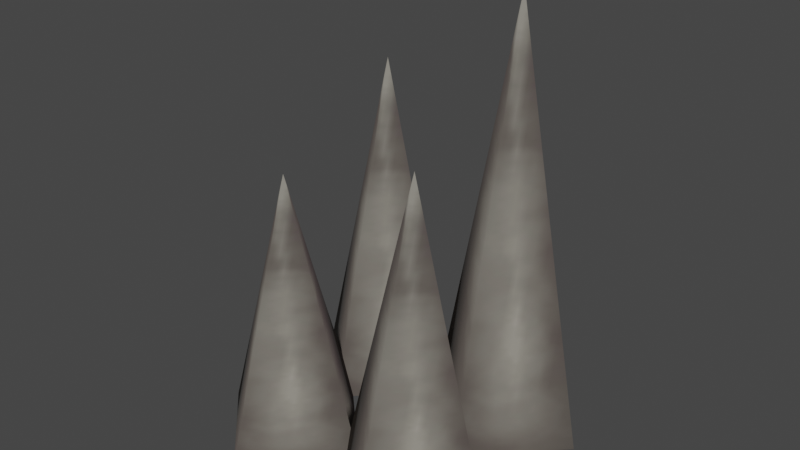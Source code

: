 # Source: spikes_1x1.blend  (saved by Blender 3.4.6; exported with 4.5.12 LTS)
import bpy
from mathutils import Matrix  # noqa: F401  (used for matrix-valued properties, if any)

bpy.ops.wm.read_factory_settings(use_empty=True)
scene = bpy.context.scene
scene.name = 'Scene'

# ---- collections
col_collection = bpy.data.collections.new('Collection'); scene.collection.children.link(col_collection)

# ---- images (referenced by path relative to the original .blend; pixels are not part of the script)
import os
ASSET_DIR = os.environ.get("B2B_ASSET_DIR", "")  # directory of the original .blend (textures are referenced by path, not embedded)
HERE = os.path.dirname(os.path.abspath(__file__))  # packed textures are extracted next to this script under _unpacked/

def load_image(name, relpath, width, height, colorspace="sRGB"):
    """Load a texture the original file referenced (path relative to the .blend, or extracted next to this script)."""
    p = next((c for c in (os.path.join(HERE, relpath), os.path.join(ASSET_DIR, relpath)) if relpath and os.path.exists(c)), "")
    if p:
        img = bpy.data.images.load(p, check_existing=True)
        img.name = name
    else:  # same state as the original file: an image datablock whose file is absent (Cycles renders it pink)
        img = bpy.data.images.new(name, width, height)
        img.source = "FILE"
        img.filepath = "//" + (relpath or name)
    img.colorspace_settings.name = colorspace
    return img
img_image_0 = load_image('Image_0', '_unpacked/Image_0.675ebf9a.png', 64, 128, 'sRGB')

# ---- materials (node trees are filled in below, after node groups)
mat_spike = bpy.data.materials.new('spike')
mat_spike.use_backface_culling = True
mat_spike.use_transparent_shadow = False

# ---- material node trees
mat_spike.use_nodes = True; mat_spike.node_tree.nodes.clear()
_N = mat_spike.node_tree.nodes; _L = mat_spike.node_tree.links
n0 = _N.new('ShaderNodeBsdfPrincipled'); n0.name = 'Principled BSDF'; n0.location = (10, 300)
n0.distribution = 'GGX'
n0.subsurface_method = 'RANDOM_WALK_SKIN'
n0.inputs[2].default_value = 1.0
n0.inputs[27].default_value = (0.0, 0.0, 0.0, 1.0)
n0.inputs[28].default_value = 1.0
n1 = _N.new('ShaderNodeOutputMaterial'); n1.name = 'Material Output'; n1.location = (320, 270)
n2 = _N.new('ShaderNodeTexImage'); n2.name = 'Image Texture'; n2.location = (-440, 210)
n2.label = 'BASE COLOR'
n2.image = img_image_0
_L.new(n0.outputs[0], n1.inputs[0])
_L.new(n2.outputs[0], n0.inputs[0])
_L.new(n2.outputs[1], n0.inputs[4])
n1.is_active_output = True

# ---- world
world_world = bpy.data.worlds.new('World'); scene.world = world_world
world_world.use_nodes = True; world_world.node_tree.nodes.clear()
_N = world_world.node_tree.nodes; _L = world_world.node_tree.links
n0 = _N.new('ShaderNodeOutputWorld'); n0.name = 'World Output'; n0.location = (300, 300)
n1 = _N.new('ShaderNodeBackground'); n1.name = 'Background'; n1.location = (10, 300)
n1.inputs[0].default_value = (0.05088, 0.05088, 0.05088, 1.0)
_L.new(n1.outputs[0], n0.inputs[0])
n0.is_active_output = True
world_world.color = (0.05088, 0.05088, 0.05088)
world_world.use_sun_shadow = False
world_world.sun_shadow_jitter_overblur = 0.0

# ---- meshes
me_rsrc_world_dynamic_traps_n_hazards_spikes_spikes_1x1_skin_mesh = bpy.data.meshes.new('rsrc.world.dynamic.traps_n_hazards.spikes.spikes_1x1-Skin-Mesh[')
me_rsrc_world_dynamic_traps_n_hazards_spikes_spikes_1x1_skin_mesh.from_pydata([(0.024, 0.2, -0.1102), (-0.2, 0.2, 0.1138), (-0.2, -0.5325, -0.1102), (-0.2, 0.2, -0.3342), (-0.424, 0.2, -0.1102), (0.424, 0.2, -0.1102), (0.2, -0.6556, -0.1102), (0.2, 0.2, -0.3342), (-0.024, 0.2, -0.1102), (0.2, 0.2, 0.1138), (0.424, 0.2, 0.2741), (0.2, 0.2, 0.4981), (0.2, -0.9734, 0.2741), (0.2, 0.2, 0.05008), (-0.024, 0.2, 0.2741), (0.024, 0.2, 0.2741), (-0.2, 0.2, 0.4981), (-0.2, -0.7224, 0.2741), (-0.2, 0.2, 0.05008), (-0.424, 0.2, 0.2741)], [], [(0, 1, 2), (3, 0, 2), (4, 3, 2), (1, 4, 2), (5, 9, 6), (7, 5, 6), (8, 7, 6), (9, 8, 6), (10, 11, 12), (13, 10, 12), (14, 13, 12), (11, 14, 12), (15, 16, 17), (18, 15, 17), (19, 18, 17), (16, 19, 17)])
me_rsrc_world_dynamic_traps_n_hazards_spikes_spikes_1x1_skin_mesh.polygons.foreach_set('use_smooth', [True] * 16)
_uv = me_rsrc_world_dynamic_traps_n_hazards_spikes_spikes_1x1_skin_mesh.uv_layers.new(name='UVMap')
_uv.uv.foreach_set('vector', [0.8, 0.05, 1.0, 0.07514, 0.5, 0.96, 0.5, 0.04, 0.8, 0.05, 0.5, 0.96, 0.2, 0.05, 0.5, 0.04, 0.5, 0.96, 0.0, 0.075, 0.2, 0.05, 0.5, 0.96, 0.8, 0.05, 1.0, 0.07514, 0.5, 0.96, 0.5, 0.04, 0.8, 0.05, 0.5, 0.96, 0.2, 0.05, 0.5, 0.04, 0.5, 0.96, 0.0, 0.075, 0.2, 0.05, 0.5, 0.96, 0.8, 0.05, 1.0, 0.07514, 0.5, 0.96, 0.5, 0.04, 0.8, 0.05, 0.5, 0.96, 0.2, 0.05, 0.5, 0.04, 0.5, 0.96, 0.0, 0.075, 0.2, 0.05, 0.5, 0.96, 0.8, 0.05, 1.0, 0.07514, 0.5, 0.96, 0.5, 0.04, 0.8, 0.05, 0.5, 0.96, 0.2, 0.05, 0.5, 0.04, 0.5, 0.96, 0.0, 0.075, 0.2, 0.05, 0.5, 0.96])
me_rsrc_world_dynamic_traps_n_hazards_spikes_spikes_1x1_skin_mesh.materials.append(mat_spike)
me_rsrc_world_dynamic_traps_n_hazards_spikes_spikes_1x1_skin_mesh.update()
me_rsrc_world_dynamic_traps_n_hazards_spikes_spikes_1x1_skin_mesh.normals_split_custom_set([tuple(v) for v in zip(*[iter([0.9563, -0.2924, 0.0, 0.0, -0.2924, 0.9563, 1.693e-07, -1.0, 1.693e-07, 9.079e-08, -0.2924, -0.9563, 0.9563, -0.2924, 0.0, 1.693e-07, -1.0, 1.693e-07, -0.9563, -0.2924, 6.053e-08, 9.079e-08, -0.2924, -0.9563, 1.693e-07, -1.0, 1.693e-07, 0.0, -0.2924, 0.9563, -0.9563, -0.2924, 6.053e-08, 1.693e-07, -1.0, 1.693e-07, 0.9674, -0.2533, 0.0, 0.0, -0.2533, 0.9674, 0.0, -1.0, 0.0, 0.0, -0.2533, -0.9674, 0.9674, -0.2533, 0.0, 0.0, -1.0, 0.0, -0.9674, -0.2533, 0.0, 0.0, -0.2533, -0.9674, 0.0, -1.0, 0.0, 0.0, -0.2533, 0.9674, -0.9674, -0.2533, 0.0, 0.0, -1.0, 0.0, 0.9823, -0.1875, 2.905e-07, -1.743e-07, -0.1875, 0.9823, -8.378e-07, -1.0, 1.571e-06, -5.811e-08, -0.1875, -0.9823, 0.9823, -0.1875, 2.905e-07, -8.378e-07, -1.0, 1.571e-06, -0.9823, -0.1875, 2.905e-07, -5.811e-08, -0.1875, -0.9823, -8.378e-07, -1.0, 1.571e-06, -1.743e-07, -0.1875, 0.9823, -0.9823, -0.1875, 2.905e-07, -8.378e-07, -1.0, 1.571e-06, 0.9718, -0.236, 8.885e-08, 0.0, -0.236, 0.9718, 0.0, -1.0, -5.909e-07, 0.0, -0.236, -0.9718, 0.9718, -0.236, 8.885e-08, 0.0, -1.0, -5.909e-07, -0.9718, -0.236, 8.885e-08, 0.0, -0.236, -0.9718, 0.0, -1.0, -5.909e-07, 0.0, -0.236, 0.9718, -0.9718, -0.236, 8.885e-08, 0.0, -1.0, -5.909e-07])] * 3)])
arm_spikes_spikes_1x1_skin_mesh_0__skin = bpy.data.armatures.new('spikes.spikes_1x1-Skin-Mesh[0]-Skin')  # bones are not reproduced

# ---- objects
ob_spikes_spikes_1x1_skin_mesh_0 = bpy.data.objects.new('spikes.spikes_1x1-Skin-Mesh[0]', arm_spikes_spikes_1x1_skin_mesh_0__skin)
ob_rsrc_world_dynamic_traps_n_hazards_spikes_spikes_1x1_skin_mesh = bpy.data.objects.new('rsrc.world.dynamic.traps_n_hazards.spikes.spikes_1x1-Skin-Mesh[', me_rsrc_world_dynamic_traps_n_hazards_spikes_spikes_1x1_skin_mesh)

# ---- transforms, parenting, visibility, modifiers, constraints
ob_spikes_spikes_1x1_skin_mesh_0.location = (0.0, 0.0, 0.0)
ob_spikes_spikes_1x1_skin_mesh_0.rotation_mode = 'QUATERNION'
ob_spikes_spikes_1x1_skin_mesh_0.rotation_quaternion = (0.7071, -0.7071, -1.57e-16, -9.358e-24)
ob_rsrc_world_dynamic_traps_n_hazards_spikes_spikes_1x1_skin_mesh.parent = ob_spikes_spikes_1x1_skin_mesh_0
ob_rsrc_world_dynamic_traps_n_hazards_spikes_spikes_1x1_skin_mesh.location = (0.0, 0.0, 0.0)
ob_rsrc_world_dynamic_traps_n_hazards_spikes_spikes_1x1_skin_mesh.rotation_mode = 'QUATERNION'
ob_rsrc_world_dynamic_traps_n_hazards_spikes_spikes_1x1_skin_mesh.rotation_quaternion = (1.0, 0.0, 0.0, 0.0)
_vg = ob_rsrc_world_dynamic_traps_n_hazards_spikes_spikes_1x1_skin_mesh.vertex_groups.new(name='Bone_spikes')
_vg.add([0, 1, 2, 3, 4, 5, 6, 7, 8, 9, 10, 11, 12, 13, 14, 15, 16, 17, 18, 19], 1.0, 'REPLACE')
_vg = ob_rsrc_world_dynamic_traps_n_hazards_spikes_spikes_1x1_skin_mesh.vertex_groups.new(name='%ROOT%')
_vg = ob_rsrc_world_dynamic_traps_n_hazards_spikes_spikes_1x1_skin_mesh.vertex_groups.new(name='spike_panel_x1_spikes')
_m = ob_rsrc_world_dynamic_traps_n_hazards_spikes_spikes_1x1_skin_mesh.modifiers.new('Armature', 'ARMATURE')
_m.object = ob_spikes_spikes_1x1_skin_mesh_0

# ---- collection membership
scene.collection.objects.link(ob_spikes_spikes_1x1_skin_mesh_0)
scene.collection.objects.link(ob_rsrc_world_dynamic_traps_n_hazards_spikes_spikes_1x1_skin_mesh)

# ---- scene / render settings (as saved in the file)
scene.frame_start = 1; scene.frame_end = 250; scene.frame_set(1)
scene.render.engine = 'BLENDER_EEVEE_NEXT'
scene.cycles.sampling_pattern = 'TABULATED_SOBOL'
scene.cycles.use_light_tree = False
scene.view_settings.view_transform = 'Filmic'
bpy.context.view_layer.update()

# ---- added for rendering (the .blend has no active camera and no usable light): camera, sun
cam_auto = bpy.data.cameras.new('AutoCamera')
cam_auto.lens = 50.0
cam_auto.sensor_width = 36.0
cam_auto.clip_end = 1000.0
ob_auto_camera = bpy.data.objects.new('AutoCamera', cam_auto)
scene.collection.objects.link(ob_auto_camera)
ob_auto_camera.location = (1.54504, -1.7721, 1.62273)
ob_auto_camera.rotation_euler = (1.09748, -7.21219e-08, 0.694738)
scene.camera = ob_auto_camera
light_auto_sun = bpy.data.lights.new('AutoSun', 'SUN')
light_auto_sun.energy = 3.0
light_auto_sun.angle = 0.0523599
ob_auto_sun = bpy.data.objects.new('AutoSun', light_auto_sun)
scene.collection.objects.link(ob_auto_sun)
ob_auto_sun.rotation_euler = (0.872665, 0.174533, 0.523599)
bpy.context.view_layer.update()
